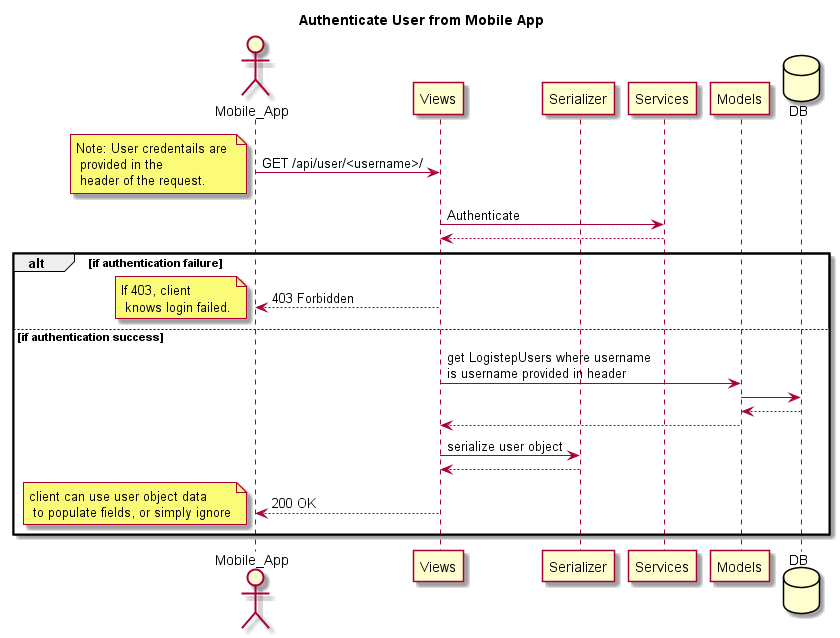

The diagram above was rendered by PlantUML. Its source (embedded in the PNG):
@startuml
Title Authenticate User from Mobile App
actor Mobile_App
participant Views
participant Serializer
participant Services
participant Models
database DB

Mobile_App -> Views: GET /api/user/<username>/
note left: Note: User credentails are \n provided in the \n header of the request.
Views -> Services: Authenticate
Services --> Views

alt if authentication failure

    Views --> Mobile_App: 403 Forbidden
    note left: If 403, client \n knows login failed.

else if authentication success

    Views -> Models: get LogistepUsers where username\nis username provided in header
    Models -> DB
    DB --> Models
    Models --> Views
    Views -> Serializer: serialize user object
    Serializer --> Views
    Views --> Mobile_App: 200 OK
    note left: client can use user object data \n to populate fields, or simply ignore

end

@enduml